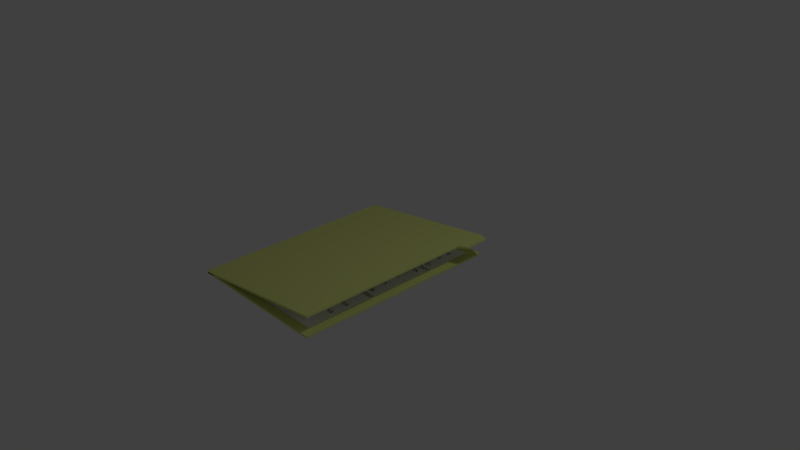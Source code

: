 # Source: File.blend  (saved by Blender 2.79.0; exported with 4.5.12 LTS)
import bpy
from mathutils import Matrix  # noqa: F401  (used for matrix-valued properties, if any)

bpy.ops.wm.read_factory_settings(use_empty=True)
scene = bpy.context.scene
scene.name = 'Scene'

# ---- collections
col_collection_1 = bpy.data.collections.new('Collection 1'); scene.collection.children.link(col_collection_1)

# ---- materials (node trees are filled in below, after node groups)
mat_material_006 = bpy.data.materials.new('Material.006')
mat_material_006.alpha_threshold = 0.0
mat_material_006.use_transparent_shadow = False
mat_material_006.diffuse_color = (0.0, 0.0, 0.0, 1.0)
mat_material_006.roughness = 0.5
mat_material = bpy.data.materials.new('Material')
mat_material.alpha_threshold = 0.0
mat_material.use_transparent_shadow = False
mat_material.diffuse_color = (0.7493, 0.8, 0.2573, 1.0)
mat_material.specular_color = (0.8991, 1.0, 0.0)
mat_material.roughness = 0.5
mat_material.line_color = (0.0, 0.0, 0.0, 1.0)
mat_material_002 = bpy.data.materials.new('Material.002')
mat_material_002.alpha_threshold = 0.0
mat_material_002.use_transparent_shadow = False
mat_material_002.diffuse_color = (1.0, 1.0, 1.0, 1.0)
mat_material_002.roughness = 0.5
mat_material_002.specular_intensity = 1.0
mat_material_005 = bpy.data.materials.new('Material.005')
mat_material_005.alpha_threshold = 0.0
mat_material_005.use_transparent_shadow = False
mat_material_005.diffuse_color = (0.7493, 0.8, 0.2573, 1.0)
mat_material_005.specular_color = (0.8991, 1.0, 0.0)
mat_material_005.roughness = 0.5
mat_material_005.line_color = (0.0, 0.0, 0.0, 1.0)
mat_material_004 = bpy.data.materials.new('Material.004')
mat_material_004.alpha_threshold = 0.0
mat_material_004.use_transparent_shadow = False
mat_material_004.diffuse_color = (1.0, 1.0, 1.0, 1.0)
mat_material_004.roughness = 0.5
mat_material_004.specular_intensity = 1.0
mat_material_007 = bpy.data.materials.new('Material.007')
mat_material_007.alpha_threshold = 0.0
mat_material_007.use_transparent_shadow = False
mat_material_007.diffuse_color = (0.0, 0.0, 0.0, 1.0)
mat_material_007.roughness = 0.5
mat_material_008 = bpy.data.materials.new('Material.008')
mat_material_008.alpha_threshold = 0.0
mat_material_008.use_transparent_shadow = False
mat_material_008.diffuse_color = (0.0, 0.0, 0.0, 1.0)
mat_material_008.roughness = 0.5
mat_material_009 = bpy.data.materials.new('Material.009')
mat_material_009.alpha_threshold = 0.0
mat_material_009.use_transparent_shadow = False
mat_material_009.diffuse_color = (0.0, 0.0, 0.0, 1.0)
mat_material_009.roughness = 0.5

# ---- material node trees

# ---- world
world_world = bpy.data.worlds.new('World'); scene.world = world_world
world_world.color = (0.05088, 0.05088, 0.05088)
world_world.use_sun_shadow = False
world_world.sun_shadow_jitter_overblur = 0.0
world_world.cycles.sampling_method = 'MANUAL'

# ---- cameras
cam_camera = bpy.data.cameras.new('Camera')
cam_camera.clip_end = 100.0
cam_camera.lens = 35.0
cam_camera.sensor_width = 32.0
cam_camera.sensor_height = 18.0
cam_camera.ortho_scale = 7.314
cam_camera.dof.focus_distance = 0.0
cam_camera.dof.aperture_fstop = 128.0

# ---- lights
light_lamp = bpy.data.lights.new('Lamp', 'POINT')
light_lamp.transmission_factor = 0.0
light_lamp.cutoff_distance = 30.0
light_lamp.energy = 100.0
light_lamp.shadow_buffer_clip_start = 1.001
light_lamp.shadow_soft_size = 0.1
light_lamp.shadow_maximum_resolution = 0.006
light_lamp.use_absolute_resolution = True

# ---- meshes
me_cube = bpy.data.meshes.new('Cube')
me_cube.from_pydata([(1.0, 1.0, 0.008259), (1.0, -1.79, 0.008259), (-1.0, -1.79, 0.008259), (-1.0, 1.0, 0.008259), (1.0, 1.0, 0.0341), (1.0, -1.79, 0.0341), (-1.0, -1.79, 0.0341), (-1.0, 1.0, 0.0341), (-0.8812, -1.673, 0.0377), (0.8844, -1.673, 0.0377), (-0.8812, 0.8695, 0.0377), (0.8844, 0.8695, 0.0377)], [], [(0, 1, 2, 3), (4, 7, 6, 5), (0, 4, 5, 1), (1, 5, 6, 2), (2, 6, 7, 3), (4, 0, 3, 7), (8, 9, 11, 10)])
me_cube.polygons.foreach_set('material_index', [0, 0, 0, 0, 0, 0, 1])
me_cube.materials.append(mat_material)
me_cube.materials.append(mat_material_002)
me_cube.use_remesh_preserve_volume = False
me_cube.use_remesh_preserve_attributes = False
me_cube.use_mirror_vertex_groups = False
me_cube.update()
me_cube_002 = bpy.data.meshes.new('Cube.002')
me_cube_002.from_pydata([(-0.01289, 1.156, 0.0008724), (-0.01289, -1.634, 0.0008724), (-2.013, -1.634, -0.011), (-2.013, 1.156, -0.011), (-0.01304, 1.156, 0.02672), (-0.01304, -1.634, 0.02672), (-2.013, -1.634, 0.01485), (-2.013, 1.156, 0.01485), (-1.894, -1.516, 0.01915), (-0.1286, -1.516, 0.02963), (-1.894, 1.026, 0.01915), (-0.1286, 1.026, 0.02963), (-0.01289, 0.7045, 0.0008724), (-2.013, 0.7045, -0.011), (-0.01304, 0.7045, 0.02672), (-2.013, 0.7045, 0.01485), (-2.14, 0.7569, -0.01175), (-2.14, 1.104, -0.01175), (-2.14, 1.104, 0.01409), (-2.14, 0.7569, 0.01409)], [], [(12, 1, 2, 13), (14, 15, 6, 5), (12, 14, 5, 1), (1, 5, 6, 2), (15, 7, 18, 19), (4, 0, 3, 7), (8, 9, 11, 10), (2, 6, 15, 13), (0, 4, 14, 12), (4, 7, 15, 14), (0, 12, 13, 3), (16, 19, 18, 17), (13, 15, 19, 16), (7, 3, 17, 18), (3, 13, 16, 17)])
me_cube_002.polygons.foreach_set('material_index', [0, 0, 0, 0, 0, 0, 1, 0, 0, 0, 0, 0, 0, 0, 0])
me_cube_002.materials.append(mat_material_005)
me_cube_002.materials.append(mat_material_004)
me_cube_002.use_remesh_preserve_volume = False
me_cube_002.use_remesh_preserve_attributes = False
me_cube_002.use_mirror_vertex_groups = False
me_cube_002.update()

# ---- curves / text
txt_text = bpy.data.curves.new('Text', 'FONT')
txt_text.dimensions = '2D'
txt_text.body = 'Patient: Henry Finnis'
txt_text.materials.append(mat_material_006)
txt_text.use_path_clamp = True
txt_text.bevel_resolution = 0
txt_text_002 = bpy.data.curves.new('Text.002', 'FONT')
txt_text_002.dimensions = '2D'
txt_text_002.body = 'Diagnosis: Unknown \nSymptons: \n- The patient came in\nclaiming to be a doctor\n- The patient exhibits \nviolent behaviour'
txt_text_002.materials.append(mat_material_007)
txt_text_002.use_path_clamp = True
txt_text_002.bevel_resolution = 0
txt_text_003 = bpy.data.curves.new('Text.003', 'FONT')
txt_text_003.dimensions = '2D'
txt_text_003.body = '- There have been incidents where\nthe patient refuses to take his\nmedication and has forced them on \nthe nurses and other patients. \n-The patient feels most comfortable \nwhen dressed as a doctor and refuses\nto wear patient overalls. \n-The patient has snuck out of his \nroom several times, he has done this \nby being overtly charming to the \nnurses and asks them not to lock his\ndoor. '
txt_text_003.materials.append(mat_material_008)
txt_text_003.use_path_clamp = True
txt_text_003.bevel_resolution = 0
txt_text_004 = bpy.data.curves.new('Text.004', 'FONT')
txt_text_004.dimensions = '2D'
txt_text_004.body = 'IMAGE'
txt_text_004.materials.append(mat_material_009)
txt_text_004.use_path_clamp = True
txt_text_004.bevel_resolution = 0

# ---- objects
ob_text = bpy.data.objects.new('Text', txt_text)
ob_cube = bpy.data.objects.new('Cube', me_cube)
ob_lamp = bpy.data.objects.new('Lamp', light_lamp)
ob_camera = bpy.data.objects.new('Camera', cam_camera)
ob_cube_001 = bpy.data.objects.new('Cube.001', me_cube_002)
ob_text_001 = bpy.data.objects.new('Text.001', txt_text_002)
ob_text_002 = bpy.data.objects.new('Text.002', txt_text_003)
ob_text_003 = bpy.data.objects.new('Text.003', txt_text_004)

# ---- transforms, parenting, visibility, modifiers, constraints
ob_text.location = (-0.1465, 0.6658, 0.0381)
ob_text.scale = (0.1099, 0.1099, 0.1099)
ob_text.lineart.crease_threshold = 0.0
ob_cube.location = (0.0, 0.0, 0.0)
ob_cube.lock_rotations_4d = False
ob_cube.empty_display_type = 'ARROWS'
ob_cube.lineart.crease_threshold = 0.0
ob_lamp.location = (4.076, 1.005, 5.904)
ob_lamp.rotation_euler = (0.6503, 0.05522, 1.866)
ob_lamp.lock_rotations_4d = False
ob_lamp.empty_display_type = 'ARROWS'
ob_lamp.color = (0.0, 0.0, 0.0, 0.0)
ob_lamp.lineart.crease_threshold = 0.0
ob_camera.location = (7.481, -6.508, 5.344)
ob_camera.rotation_euler = (1.109, 0.0, 0.8149)
ob_camera.lock_rotations_4d = False
ob_camera.empty_display_type = 'ARROWS'
ob_camera.color = (0.0, 0.0, 0.0, 0.0)
ob_camera.display_type = 'WIRE'
ob_camera.lineart.crease_threshold = 0.0
ob_cube_001.location = (-0.9804, -0.156, 0.03751)
ob_cube_001.rotation_euler = (9.436e-09, 3.016, -1.349e-07)
ob_cube_001.lock_rotations_4d = False
ob_cube_001.empty_display_type = 'ARROWS'
ob_cube_001.lineart.crease_threshold = 0.0
ob_text_001.location = (-0.1465, 0.4989, 0.0381)
ob_text_001.scale = (0.1099, 0.1099, 0.1099)
ob_text_001.lineart.crease_threshold = 0.0
ob_text_002.location = (-0.8115, -0.2038, 0.0381)
ob_text_002.scale = (0.1099, 0.1099, 0.1099)
ob_text_002.lineart.crease_threshold = 0.0
ob_text_003.location = (-0.597, 0.2246, 0.0381)
ob_text_003.rotation_euler = (0.0, -0.0, 0.7154)
ob_text_003.scale = (0.1099, 0.1099, 0.1099)
ob_text_003.lineart.crease_threshold = 0.0

# ---- collection membership
col_collection_1.objects.link(ob_text)
col_collection_1.objects.link(ob_cube)
col_collection_1.objects.link(ob_lamp)
col_collection_1.objects.link(ob_camera)
col_collection_1.objects.link(ob_cube_001)
col_collection_1.objects.link(ob_text_001)
col_collection_1.objects.link(ob_text_002)
col_collection_1.objects.link(ob_text_003)

# ---- scene / render settings (as saved in the file)
scene.camera = ob_camera
scene.frame_start = 1; scene.frame_end = 60; scene.frame_set(56)
scene.render.engine = 'BLENDER_EEVEE_NEXT'
scene.render.resolution_percentage = 50
scene.render.dither_intensity = 0.0
scene.cycles.use_denoising = False
scene.cycles.samples = 128
scene.cycles.sampling_pattern = 'TABULATED_SOBOL'
scene.cycles.use_adaptive_sampling = False
scene.cycles.use_light_tree = False
scene.cycles.blur_glossy = 0.0
scene.cycles.sample_clamp_indirect = 0.0
scene.view_settings.view_transform = 'Standard'
bpy.context.view_layer.update()
